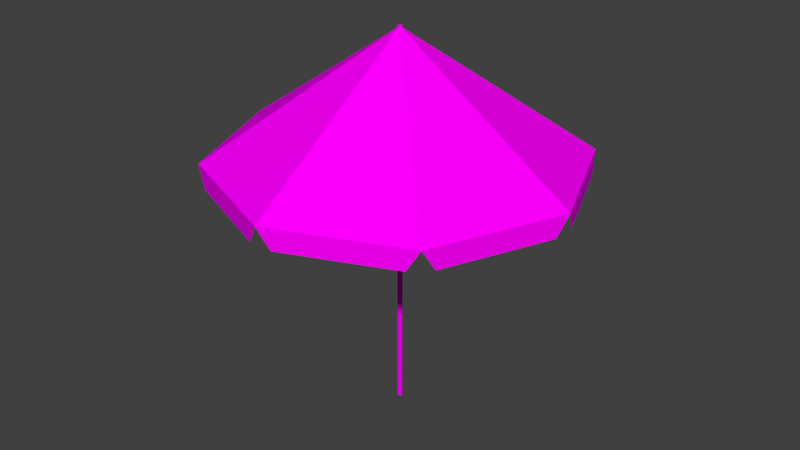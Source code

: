 # Source: parasolTwo.blend  (saved by Blender 2.79.0; exported with 4.5.12 LTS)
import bpy
from mathutils import Matrix  # noqa: F401  (used for matrix-valued properties, if any)

bpy.ops.wm.read_factory_settings(use_empty=True)
scene = bpy.context.scene
scene.name = 'Scene'

# ---- collections
col_collection_1 = bpy.data.collections.new('Collection 1'); scene.collection.children.link(col_collection_1)

# ---- images (referenced by path relative to the original .blend; pixels are not part of the script)
import os
ASSET_DIR = os.environ.get("B2B_ASSET_DIR", "")  # directory of the original .blend (textures are referenced by path, not embedded)
HERE = os.path.dirname(os.path.abspath(__file__))  # packed textures are extracted next to this script under _unpacked/

def load_image(name, relpath, width, height, colorspace="sRGB"):
    """Load a texture the original file referenced (path relative to the .blend, or extracted next to this script)."""
    p = next((c for c in (os.path.join(HERE, relpath), os.path.join(ASSET_DIR, relpath)) if relpath and os.path.exists(c)), "")
    if p:
        img = bpy.data.images.load(p, check_existing=True)
        img.name = name
    else:  # same state as the original file: an image datablock whose file is absent (Cycles renders it pink)
        img = bpy.data.images.new(name, width, height)
        img.source = "FILE"
        img.filepath = "//" + (relpath or name)
    img.colorspace_settings.name = colorspace
    return img
img_parasoltwo = load_image('parasolTwo', 'parasolTwo.png', 1024, 1024, 'sRGB')

# ---- materials (node trees are filled in below, after node groups)
mat_parasoltwo = bpy.data.materials.new('parasolTwo')
mat_parasoltwo.alpha_threshold = 0.0
mat_parasoltwo.roughness = 0.5

# ---- material node trees
mat_parasoltwo.use_nodes = True; mat_parasoltwo.node_tree.nodes.clear()
_N = mat_parasoltwo.node_tree.nodes; _L = mat_parasoltwo.node_tree.links
n0 = _N.new('ShaderNodeOutputMaterial'); n0.name = 'Material Output'; n0.location = (300, 300)
n1 = _N.new('ShaderNodeBsdfDiffuse'); n1.name = 'Diffuse BSDF'; n1.location = (10, 300)
n2 = _N.new('ShaderNodeTexImage'); n2.name = 'Image Texture'; n2.location = (-180, 300)
n2.width = 140
n2.image = img_parasoltwo
_L.new(n1.outputs[0], n0.inputs[0])
_L.new(n2.outputs[0], n1.inputs[0])
n0.is_active_output = True

# ---- world
world_world = bpy.data.worlds.new('World'); scene.world = world_world
world_world.color = (0.05088, 0.05088, 0.05088)
world_world.use_sun_shadow = False
world_world.sun_shadow_jitter_overblur = 0.0
world_world.cycles.sampling_method = 'MANUAL'

# ---- meshes
me_circle_001 = bpy.data.meshes.new('Circle.001')
me_circle_001.from_pydata([(0.009498, 0.009498, 2.147), (0.01343, -2.115e-08, 2.147), (0.009498, -0.009498, 2.147), (-9.813e-09, -0.01343, 2.147), (-0.009498, -0.009498, 2.147), (-0.01343, -3.121e-08, 2.147), (-2.019e-08, 0.01343, 2.147), (-0.009498, 0.009498, 2.147), (-0.7342, 0.6417, 1.357), (-0.9729, 0.06538, 1.357), (0.7347, 0.6411, 1.357), (0.973, 0.06458, 1.357), (0.06538, 0.9729, 1.357), (0.6417, 0.7342, 1.357), (-8.742e-08, 1.0, 1.47), (0.7074, 0.7068, 1.47), (-0.06538, 0.9729, 1.357), (-0.6417, 0.7342, 1.357), (1.0, -0.0004111, 1.47), (-0.7342, -0.6417, 1.357), (-0.9729, -0.06538, 1.357), (-0.7071, 0.7071, 1.47), (0.7347, -0.6411, 1.357), (0.973, -0.06458, 1.357), (0.06538, -0.9729, 1.357), (0.6417, -0.7342, 1.357), (-8.742e-08, -1.0, 1.47), (0.7074, -0.7068, 1.47), (-0.06538, -0.9729, 1.357), (-0.6417, -0.7342, 1.357), (0.009498, 0.009498, 0.01935), (0.01343, -2.115e-08, 0.01935), (0.009498, -0.009498, 0.01935), (-9.813e-09, -0.01343, 0.01935), (-0.009498, -0.009498, 0.01935), (-0.01343, -3.121e-08, 0.01935), (-2.019e-08, 0.01343, 0.01935), (-0.009498, 0.009498, 0.01935), (0.009498, 0.009498, 2.134), (0.01343, -2.115e-08, 2.134), (0.009498, -0.009498, 2.134), (-9.813e-09, -0.01343, 2.134), (-0.009498, -0.009498, 2.134), (-0.01343, -3.121e-08, 2.134), (-2.019e-08, 0.01343, 2.134), (-0.009498, 0.009498, 2.134), (0.7071, 0.7071, 1.47), (1.0, 0.0004111, 1.47), (-0.7071, -0.7071, 1.47), (-1.0, -2.186e-08, 1.47)], [], [(40, 39, 1, 2), (38, 44, 6, 0), (44, 45, 7, 6), (42, 4, 5, 43), (40, 2, 3, 41), (3, 2, 5, 4), (7, 1, 0, 6), (7, 5, 2, 1), (34, 31, 32, 33), (30, 35, 37, 36), (41, 3, 4, 42), (45, 43, 5, 7), (39, 38, 0, 1), (21, 8, 9, 49), (15, 18, 11, 10), (14, 15, 13, 12), (14, 16, 17, 21), (48, 49, 20, 19), (27, 22, 23, 47), (26, 24, 25, 27), (26, 48, 29, 28), (40, 32, 31, 39), (38, 30, 36, 44), (44, 36, 37, 45), (43, 35, 34, 42), (41, 33, 32, 40), (39, 31, 30, 38), (45, 37, 35, 43), (30, 31, 34, 35), (44, 38, 46, 14), (38, 39, 47, 46), (39, 40, 27, 47), (40, 41, 26, 27), (41, 42, 48, 26), (42, 43, 49, 48), (43, 45, 21, 49), (45, 44, 14, 21), (42, 34, 33, 41)])
_uv = me_circle_001.uv_layers.new(name='UVMap')
_uv.uv.foreach_set('vector', [0.672, 0.8647, 0.6755, 0.8647, 0.6755, 0.869, 0.672, 0.869, 0.4792, 0.1483, 0.4792, 0.1515, 0.4746, 0.1515, 0.4746, 0.1483, 0.4792, 0.1515, 0.4792, 0.1538, 0.4746, 0.1538, 0.4746, 0.1515, 0.7663, 0.03282, 0.7663, 0.02854, 0.7638, 0.02854, 0.7638, 0.03282, 0.7722, 0.03282, 0.7722, 0.02854, 0.7697, 0.02854, 0.7697, 0.03282, 0.7638, 0.831, 0.7663, 0.8333, 0.7663, 0.8254, 0.7638, 0.8277, 0.6752, 0.8071, 0.6752, 0.7998, 0.6775, 0.8016, 0.6775, 0.8047, 0.6752, 0.8071, 0.672, 0.8076, 0.672, 0.8002, 0.6752, 0.7998, 0.7659, 0.7683, 0.7659, 0.7605, 0.7638, 0.7628, 0.7638, 0.766, 0.7689, 0.7605, 0.7689, 0.7683, 0.771, 0.766, 0.771, 0.7628, 0.7697, 0.03282, 0.7697, 0.02854, 0.7663, 0.02854, 0.7663, 0.03282, 0.4792, 0.6198, 0.4792, 0.623, 0.4746, 0.623, 0.4746, 0.6198, 0.4792, 0.146, 0.4792, 0.1483, 0.4746, 0.1483, 0.4746, 0.146, 0.2658, 0.6717, 0.2278, 0.6941, 0.2278, 0.892, 0.2658, 0.9144, 0.9696, 0.7562, 0.9696, 0.9279, 0.9316, 0.9121, 0.9316, 0.7721, 0.06835, 0.6717, 0.06835, 0.9145, 0.03036, 0.892, 0.03036, 0.6941, 0.5733, 0.9714, 0.6113, 0.9556, 0.6113, 0.8157, 0.5733, 0.7998, 0.4746, 0.9715, 0.4746, 0.7998, 0.5126, 0.8157, 0.5126, 0.9556, 0.1671, 0.6717, 0.1291, 0.6942, 0.1291, 0.8921, 0.1671, 0.9144, 0.8709, 0.7562, 0.8329, 0.772, 0.8329, 0.9119, 0.8709, 0.9279, 0.3645, 0.6717, 0.3645, 0.9144, 0.3265, 0.892, 0.3265, 0.6941, 0.8388, 0.6991, 0.8388, 0.02854, 0.8353, 0.02854, 0.8353, 0.6991, 0.8995, 0.02854, 0.8995, 0.6991, 0.903, 0.6991, 0.903, 0.02854, 0.903, 0.02854, 0.903, 0.6991, 0.9055, 0.6991, 0.9055, 0.02854, 0.7638, 0.03282, 0.7638, 0.7034, 0.7663, 0.7034, 0.7663, 0.03282, 0.7697, 0.03282, 0.7697, 0.7034, 0.7722, 0.7034, 0.7722, 0.03282, 0.8353, 0.6991, 0.8353, 0.02854, 0.8329, 0.02854, 0.8329, 0.6991, 0.9696, 0.6991, 0.9696, 0.02854, 0.9662, 0.02854, 0.9662, 0.6991, 0.7689, 0.7605, 0.7659, 0.7605, 0.7659, 0.7683, 0.7689, 0.7683, 0.4792, 0.1515, 0.4792, 0.1483, 0.7031, 0.02854, 0.7031, 0.2713, 0.03036, 0.3255, 0.03335, 0.3255, 0.2563, 0.6146, 0.03369, 0.6146, 0.03335, 0.3255, 0.03547, 0.3232, 0.4139, 0.443, 0.2563, 0.6146, 0.03547, 0.3232, 0.03547, 0.3199, 0.4139, 0.2001, 0.4139, 0.443, 0.03547, 0.3199, 0.03335, 0.3176, 0.2563, 0.02854, 0.4139, 0.2001, 0.03335, 0.3176, 0.03036, 0.3176, 0.03358, 0.02859, 0.2563, 0.02854, 0.4792, 0.623, 0.4792, 0.6198, 0.703, 0.5, 0.703, 0.7427, 0.4792, 0.1538, 0.4792, 0.1515, 0.7031, 0.2713, 0.703, 0.4429, 0.7663, 0.03282, 0.7663, 0.7034, 0.7697, 0.7034, 0.7697, 0.03282])
me_circle_001.materials.append(mat_parasoltwo)
me_circle_001.use_remesh_preserve_volume = False
me_circle_001.use_remesh_preserve_attributes = False
me_circle_001.use_mirror_vertex_groups = False
me_circle_001.use_paint_bone_selection = False
me_circle_001.use_paint_mask = True
me_circle_001.update()

# ---- objects
ob_circle = bpy.data.objects.new('Circle', me_circle_001)

# ---- transforms, parenting, visibility, modifiers, constraints
ob_circle.location = (0.0, 0.0, 0.0)
ob_circle.lineart.crease_threshold = 0.0

# ---- collection membership
col_collection_1.objects.link(ob_circle)

# ---- scene / render settings (as saved in the file)
scene.frame_start = 1; scene.frame_end = 250; scene.frame_set(1)
scene.render.engine = 'CYCLES'
scene.render.resolution_percentage = 50
scene.render.dither_intensity = 0.0
scene.cycles.use_denoising = False
scene.cycles.samples = 128
scene.cycles.sampling_pattern = 'TABULATED_SOBOL'
scene.cycles.use_adaptive_sampling = False
scene.cycles.use_light_tree = False
scene.cycles.blur_glossy = 0.0
scene.cycles.sample_clamp_indirect = 0.0
scene.view_settings.view_transform = 'Standard'
bpy.context.view_layer.update()

# ---- added for rendering (the .blend has no active camera and no usable light): camera, sun
cam_auto = bpy.data.cameras.new('AutoCamera')
cam_auto.lens = 50.0
cam_auto.sensor_width = 36.0
cam_auto.clip_end = 1000.0
ob_auto_camera = bpy.data.objects.new('AutoCamera', cam_auto)
scene.collection.objects.link(ob_auto_camera)
ob_auto_camera.location = (3.2748, -3.92976, 3.70313)
ob_auto_camera.rotation_euler = (1.09748, -7.21219e-08, 0.694738)
scene.camera = ob_auto_camera
light_auto_sun = bpy.data.lights.new('AutoSun', 'SUN')
light_auto_sun.energy = 3.0
light_auto_sun.angle = 0.0523599
ob_auto_sun = bpy.data.objects.new('AutoSun', light_auto_sun)
scene.collection.objects.link(ob_auto_sun)
ob_auto_sun.rotation_euler = (0.872665, 0.174533, 0.523599)
bpy.context.view_layer.update()
